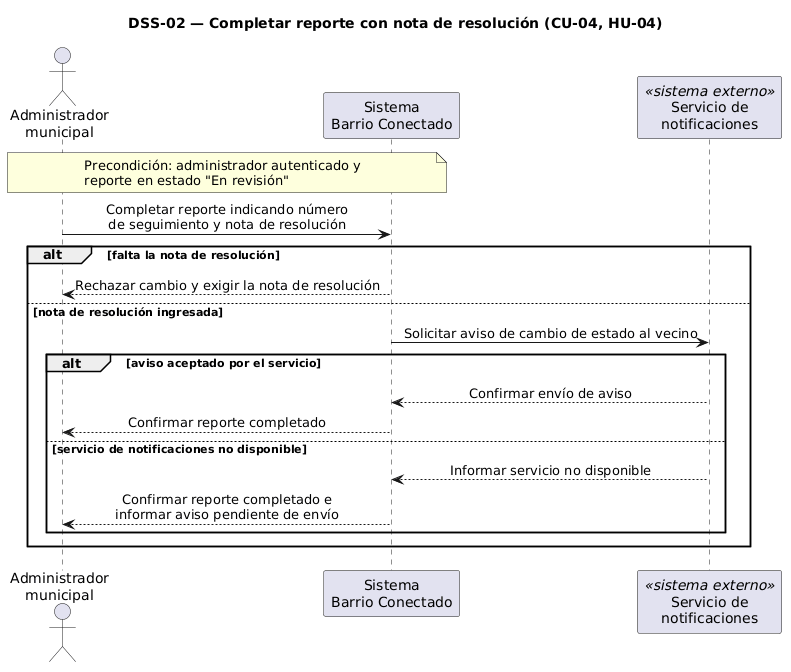

The diagram above was rendered by PlantUML. Its source (embedded in the PNG):
@startuml
title DSS-02 — Completar reporte con nota de resolución (CU-04, HU-04)
skinparam shadowing false
skinparam sequenceMessageAlign center

actor Admin as "Administrador\nmunicipal"
participant Sistema as "Sistema\nBarrio Conectado"
participant Notif as "Servicio de\nnotificaciones" <<sistema externo>>

note over Admin, Sistema : Precondición: administrador autenticado y\nreporte en estado "En revisión"

Admin -> Sistema : Completar reporte indicando número\nde seguimiento y nota de resolución

alt falta la nota de resolución
  Sistema --> Admin : Rechazar cambio y exigir la nota de resolución
else nota de resolución ingresada
  Sistema -> Notif : Solicitar aviso de cambio de estado al vecino
  alt aviso aceptado por el servicio
    Notif --> Sistema : Confirmar envío de aviso
    Sistema --> Admin : Confirmar reporte completado
  else servicio de notificaciones no disponible
    Notif --> Sistema : Informar servicio no disponible
    Sistema --> Admin : Confirmar reporte completado e\ninformar aviso pendiente de envío
  end
end
@enduml